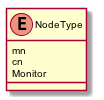

The diagram above was rendered by PlantUML. Its source (embedded in the PNG):
@startuml images/class_NodeType.png
skinparam activityFontColor black
skinparam activityFontSize 10
skinparam activityFontName arial
skinparam activityArrowFontColor black
skinparam activityArrowFontSize 10
skinparam activityArrowFontName arial
skinparam classArrowFontColor black
skinparam classArrowFontSize 10
skinparam classArrowFontName arial
skinparam classAttributeFontColor black
skinparam classAttributeFontSize 10
skinparam classAttributeFontName arial
skinparam classFontColor black
skinparam classFontSize 10
skinparam classFontName arial
skinparam componentFontColor black
skinparam componentFontSize 10
skinparam componentFontName arial
skinparam componentArrowFontColor black
skinparam componentArrowFontSize 10
skinparam componentArrowFontName arial
skinparam noteFontColor black
skinparam noteFontSize 10
skinparam noteFontName arial
skinparam packageFontColor black
skinparam packageFontSize 10
skinparam packageFontName arial
skinparam sequenceActorFontColor black
skinparam sequenceActorFontSize 10
skinparam sequenceActorFontName arial
skinparam sequenceArrowFontColor black
skinparam sequenceArrowFontSize 10
skinparam sequenceArrowFontName arial
skinparam sequenceGroupingFontColor black
skinparam sequenceGroupingFontSize 10
skinparam sequenceGroupingFontName arial
skinparam sequenceGroupingHeaderFontColor black
skinparam sequenceGroupingHeaderFontSize 10
skinparam sequenceGroupingHeaderFontName arial
skinparam sequenceParticipantFontColor black
skinparam sequenceParticipantFontSize 10
skinparam sequenceParticipantFontName arial
skinparam sequenceTitleFontColor black
skinparam sequenceTitleFontSize 10
skinparam sequenceTitleFontName arial
skinparam titleFontColor black
skinparam titleFontSize 10
skinparam titleFontName arial
skinparam usecaseFontColor black
skinparam usecaseFontSize 7
skinparam usecaseFontName arial
skinparam usecaseActorFontColor black
skinparam usecaseActorFontSize 7
skinparam usecaseActorFontName arial
skinparam usecaseArrowFontColor black
skinparam usecaseArrowFontSize 7
skinparam usecaseArrowFontName arial

enum NodeType
  NodeType : mn
  NodeType : cn
  NodeType : Monitor

@enduml